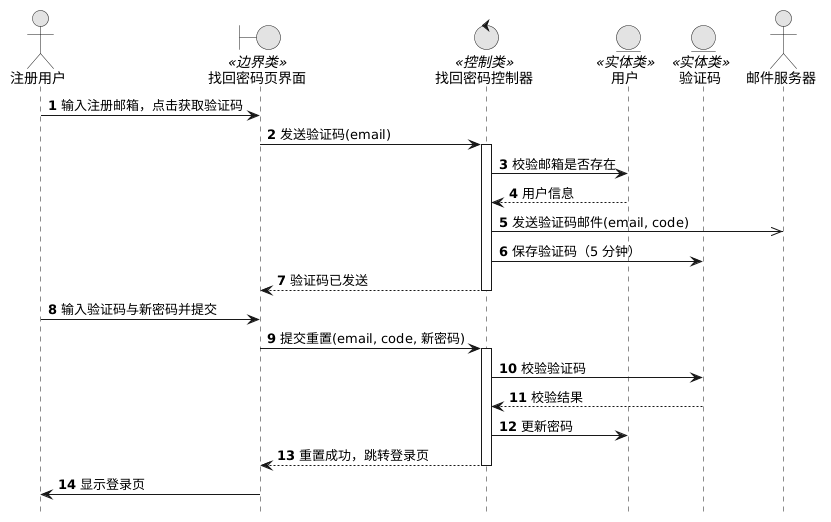

The diagram above was rendered by PlantUML. Its source (embedded in the PNG):
@startuml
skinparam monochrome true
skinparam shadowing false
hide footbox
autonumber

actor "注册用户" as User
boundary "找回密码页界面" as UI <<边界类>>
control "找回密码控制器" as Ctrl <<控制类>>
entity "用户" as EUser <<实体类>>
entity "验证码" as ECode <<实体类>>
actor "邮件服务器" as Mail

User -> UI : 输入注册邮箱，点击获取验证码
UI -> Ctrl : 发送验证码(email)
activate Ctrl
Ctrl -> EUser : 校验邮箱是否存在
EUser --> Ctrl : 用户信息
Ctrl ->> Mail : 发送验证码邮件(email, code)
Ctrl -> ECode : 保存验证码（5 分钟）
Ctrl --> UI : 验证码已发送
deactivate Ctrl
User -> UI : 输入验证码与新密码并提交
UI -> Ctrl : 提交重置(email, code, 新密码)
activate Ctrl
Ctrl -> ECode : 校验验证码
ECode --> Ctrl : 校验结果
Ctrl -> EUser : 更新密码
Ctrl --> UI : 重置成功，跳转登录页
deactivate Ctrl
UI -> User : 显示登录页
@enduml